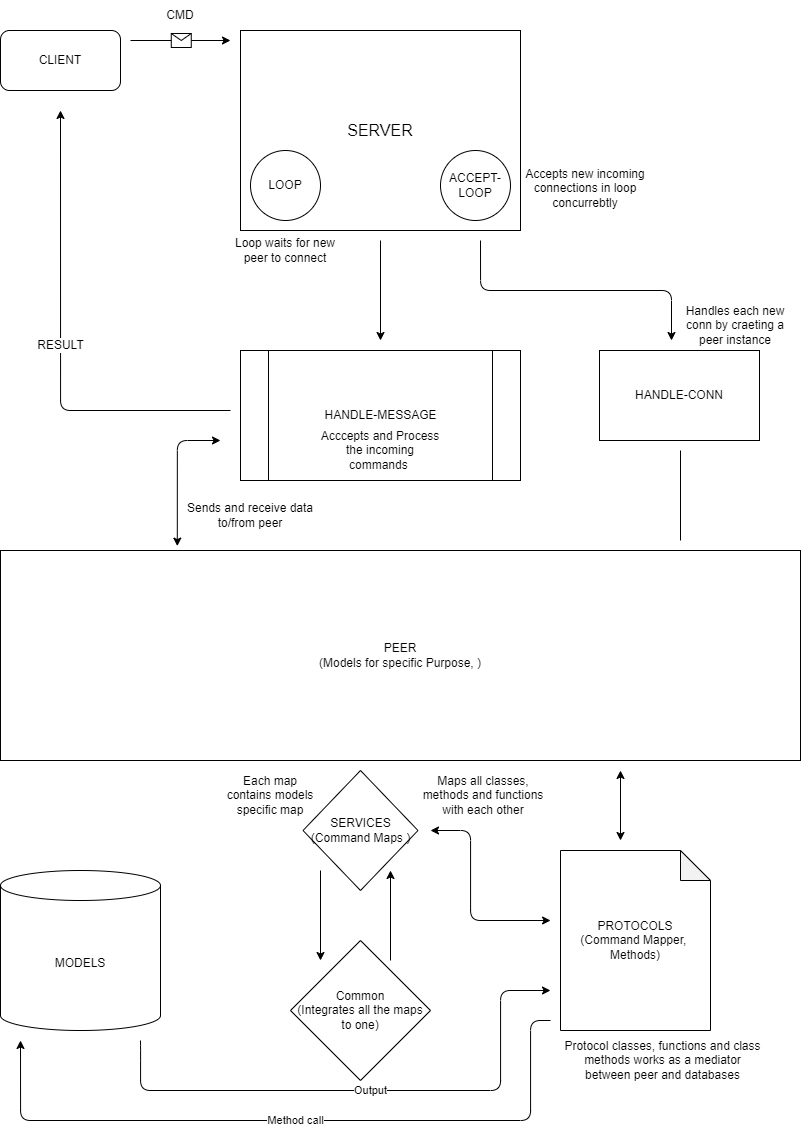

The diagram above was exported from draw.io. Its source (the exported page's mxGraphModel, read from the mxfile embedded in the PNG):
<mxGraphModel dx="1925" dy="722" grid="0" gridSize="10" guides="1" tooltips="1" connect="1" arrows="1" fold="1" page="1" pageScale="1" pageWidth="850" pageHeight="1100" math="0" shadow="0">
  <root>
    <mxCell id="0" />
    <mxCell id="1" parent="0" />
    <mxCell id="3" value="CLIENT" style="rounded=1;whiteSpace=wrap;html=1;" parent="1" vertex="1">
      <mxGeometry x="40" y="40" width="120" height="60" as="geometry" />
    </mxCell>
    <mxCell id="4" value="SERVER" style="rounded=0;whiteSpace=wrap;html=1;fontSize=16;" parent="1" vertex="1">
      <mxGeometry x="280" y="40" width="280" height="200" as="geometry" />
    </mxCell>
    <mxCell id="6" value="ACCEPT-LOOP" style="ellipse;whiteSpace=wrap;html=1;aspect=fixed;fontSize=12;" parent="1" vertex="1">
      <mxGeometry x="480" y="160" width="70" height="70" as="geometry" />
    </mxCell>
    <mxCell id="7" value="LOOP" style="ellipse;whiteSpace=wrap;html=1;aspect=fixed;fontSize=12;" parent="1" vertex="1">
      <mxGeometry x="290" y="160" width="70" height="70" as="geometry" />
    </mxCell>
    <mxCell id="8" value="PEER&lt;br&gt;(Models for specific Purpose, )" style="rounded=0;whiteSpace=wrap;html=1;fontSize=12;" parent="1" vertex="1">
      <mxGeometry x="40" y="560" width="800" height="210" as="geometry" />
    </mxCell>
    <mxCell id="9" value="HANDLE-MESSAGE" style="shape=process;whiteSpace=wrap;html=1;backgroundOutline=1;fontSize=12;verticalAlign=middle;labelPosition=center;verticalLabelPosition=middle;align=center;" parent="1" vertex="1">
      <mxGeometry x="280" y="360" width="280" height="130" as="geometry" />
    </mxCell>
    <mxCell id="12" value="MODELS" style="shape=cylinder3;whiteSpace=wrap;html=1;boundedLbl=1;backgroundOutline=1;size=15;fontSize=12;" parent="1" vertex="1">
      <mxGeometry x="40" y="880" width="160" height="160" as="geometry" />
    </mxCell>
    <mxCell id="14" value="PROTOCOLS&lt;br&gt;(Command Mapper,&amp;nbsp; Methods)" style="shape=note;whiteSpace=wrap;html=1;backgroundOutline=1;darkOpacity=0.05;fontSize=12;" parent="1" vertex="1">
      <mxGeometry x="600" y="860" width="150" height="180" as="geometry" />
    </mxCell>
    <mxCell id="15" value="SERVICES&lt;br&gt;(Command Maps )" style="rhombus;whiteSpace=wrap;html=1;fontSize=12;" parent="1" vertex="1">
      <mxGeometry x="342.5" y="780" width="115" height="120" as="geometry" />
    </mxCell>
    <mxCell id="16" value="Common&lt;br&gt;(Integrates all the maps to one)" style="rhombus;whiteSpace=wrap;html=1;fontSize=12;" parent="1" vertex="1">
      <mxGeometry x="330" y="950" width="140" height="140" as="geometry" />
    </mxCell>
    <mxCell id="20" value="" style="endArrow=classic;html=1;fontSize=12;" parent="1" edge="1">
      <mxGeometry relative="1" as="geometry">
        <mxPoint x="170" y="50" as="sourcePoint" />
        <mxPoint x="270" y="50" as="targetPoint" />
      </mxGeometry>
    </mxCell>
    <mxCell id="21" value="" style="shape=message;html=1;outlineConnect=0;fontSize=12;" parent="20" vertex="1">
      <mxGeometry width="20" height="14" relative="1" as="geometry">
        <mxPoint x="-10" y="-7" as="offset" />
      </mxGeometry>
    </mxCell>
    <mxCell id="25" value="CMD" style="text;html=1;strokeColor=none;fillColor=none;align=center;verticalAlign=middle;whiteSpace=wrap;rounded=0;fontSize=12;" parent="1" vertex="1">
      <mxGeometry x="190" y="10" width="60" height="30" as="geometry" />
    </mxCell>
    <mxCell id="34" value="Loop waits for new peer to connect" style="text;html=1;strokeColor=none;fillColor=none;align=center;verticalAlign=middle;whiteSpace=wrap;rounded=0;fontSize=12;" parent="1" vertex="1">
      <mxGeometry x="270" y="220" width="110" height="80" as="geometry" />
    </mxCell>
    <mxCell id="35" value="Accepts new incoming connections in loop concurrebtly" style="text;html=1;strokeColor=none;fillColor=none;align=center;verticalAlign=middle;whiteSpace=wrap;rounded=0;fontSize=12;" parent="1" vertex="1">
      <mxGeometry x="560" y="165" width="130" height="65" as="geometry" />
    </mxCell>
    <mxCell id="36" value="" style="endArrow=classic;html=1;fontSize=12;" parent="1" edge="1">
      <mxGeometry width="50" height="50" relative="1" as="geometry">
        <mxPoint x="420" y="250" as="sourcePoint" />
        <mxPoint x="420" y="350" as="targetPoint" />
      </mxGeometry>
    </mxCell>
    <mxCell id="37" value="Acccepts and Process the incoming commands&amp;nbsp;" style="text;html=1;strokeColor=none;fillColor=none;align=center;verticalAlign=middle;whiteSpace=wrap;rounded=0;fontSize=12;" parent="1" vertex="1">
      <mxGeometry x="355" y="420" width="130" height="80" as="geometry" />
    </mxCell>
    <mxCell id="42" value="RESULT" style="endArrow=classic;html=1;fontSize=12;fontStyle=0;edgeStyle=orthogonalEdgeStyle;" parent="1" edge="1">
      <mxGeometry relative="1" as="geometry">
        <mxPoint x="270" y="420" as="sourcePoint" />
        <mxPoint x="100" y="120" as="targetPoint" />
        <Array as="points">
          <mxPoint x="100" y="420" />
        </Array>
      </mxGeometry>
    </mxCell>
    <mxCell id="45" value="HANDLE-CONN" style="rounded=0;whiteSpace=wrap;html=1;fontSize=12;" parent="1" vertex="1">
      <mxGeometry x="639" y="360" width="160" height="90" as="geometry" />
    </mxCell>
    <mxCell id="46" value="Handles each new conn by craeting a peer instance" style="text;html=1;strokeColor=none;fillColor=none;align=center;verticalAlign=middle;whiteSpace=wrap;rounded=0;" vertex="1" parent="1">
      <mxGeometry x="720" y="320" width="110" height="30" as="geometry" />
    </mxCell>
    <mxCell id="48" value="" style="endArrow=classic;html=1;edgeStyle=orthogonalEdgeStyle;" edge="1" parent="1">
      <mxGeometry width="50" height="50" relative="1" as="geometry">
        <mxPoint x="520" y="250" as="sourcePoint" />
        <mxPoint x="711" y="350" as="targetPoint" />
        <Array as="points">
          <mxPoint x="520" y="300" />
          <mxPoint x="711" y="300" />
        </Array>
      </mxGeometry>
    </mxCell>
    <mxCell id="51" value="" style="endArrow=none;html=1;" edge="1" parent="1">
      <mxGeometry width="50" height="50" relative="1" as="geometry">
        <mxPoint x="720" y="550" as="sourcePoint" />
        <mxPoint x="720" y="460" as="targetPoint" />
      </mxGeometry>
    </mxCell>
    <mxCell id="52" value="" style="endArrow=classic;startArrow=classic;html=1;" edge="1" parent="1">
      <mxGeometry width="50" height="50" relative="1" as="geometry">
        <mxPoint x="660" y="850" as="sourcePoint" />
        <mxPoint x="660" y="780" as="targetPoint" />
      </mxGeometry>
    </mxCell>
    <mxCell id="53" value="Protocol classes, functions and class methods works as a mediator between peer and databases" style="text;html=1;strokeColor=none;fillColor=none;align=center;verticalAlign=middle;whiteSpace=wrap;rounded=0;" vertex="1" parent="1">
      <mxGeometry x="600" y="1020" width="205" height="100" as="geometry" />
    </mxCell>
    <mxCell id="54" value="" style="endArrow=classic;html=1;" edge="1" parent="1">
      <mxGeometry width="50" height="50" relative="1" as="geometry">
        <mxPoint x="430" y="970" as="sourcePoint" />
        <mxPoint x="430" y="880" as="targetPoint" />
      </mxGeometry>
    </mxCell>
    <mxCell id="55" value="" style="endArrow=classic;html=1;" edge="1" parent="1">
      <mxGeometry width="50" height="50" relative="1" as="geometry">
        <mxPoint x="360" y="880" as="sourcePoint" />
        <mxPoint x="360" y="970" as="targetPoint" />
      </mxGeometry>
    </mxCell>
    <mxCell id="57" value="Each map contains models specific map" style="text;html=1;strokeColor=none;fillColor=none;align=center;verticalAlign=middle;whiteSpace=wrap;rounded=0;" vertex="1" parent="1">
      <mxGeometry x="265" y="780" width="90" height="50" as="geometry" />
    </mxCell>
    <mxCell id="59" value="" style="endArrow=classic;startArrow=classic;html=1;edgeStyle=orthogonalEdgeStyle;" edge="1" parent="1">
      <mxGeometry width="50" height="50" relative="1" as="geometry">
        <mxPoint x="470" y="840" as="sourcePoint" />
        <mxPoint x="590" y="930" as="targetPoint" />
        <Array as="points">
          <mxPoint x="470" y="840" />
          <mxPoint x="510" y="840" />
          <mxPoint x="510" y="930" />
          <mxPoint x="590" y="930" />
        </Array>
      </mxGeometry>
    </mxCell>
    <mxCell id="60" value="Maps all classes, methods and functions with each other" style="text;html=1;strokeColor=none;fillColor=none;align=center;verticalAlign=middle;whiteSpace=wrap;rounded=0;" vertex="1" parent="1">
      <mxGeometry x="457.5" y="790" width="130" height="30" as="geometry" />
    </mxCell>
    <mxCell id="62" value="Output" style="endArrow=classic;html=1;edgeStyle=orthogonalEdgeStyle;" edge="1" parent="1">
      <mxGeometry relative="1" as="geometry">
        <mxPoint x="180" y="1050" as="sourcePoint" />
        <mxPoint x="590" y="1000" as="targetPoint" />
        <Array as="points">
          <mxPoint x="180" y="1060" />
          <mxPoint x="180" y="1100" />
          <mxPoint x="540" y="1100" />
          <mxPoint x="540" y="1000" />
        </Array>
      </mxGeometry>
    </mxCell>
    <mxCell id="65" value="Method call" style="endArrow=classic;html=1;edgeStyle=orthogonalEdgeStyle;" edge="1" parent="1">
      <mxGeometry relative="1" as="geometry">
        <mxPoint x="590" y="1030" as="sourcePoint" />
        <mxPoint x="60" y="1050" as="targetPoint" />
        <Array as="points">
          <mxPoint x="570" y="1130" />
          <mxPoint x="60" y="1130" />
        </Array>
      </mxGeometry>
    </mxCell>
    <mxCell id="68" value="" style="endArrow=classic;startArrow=classic;html=1;edgeStyle=orthogonalEdgeStyle;exitX=0.221;exitY=-0.021;exitDx=0;exitDy=0;exitPerimeter=0;" edge="1" parent="1" source="8">
      <mxGeometry width="50" height="50" relative="1" as="geometry">
        <mxPoint x="200" y="550" as="sourcePoint" />
        <mxPoint x="260" y="450" as="targetPoint" />
        <Array as="points">
          <mxPoint x="217" y="450" />
        </Array>
      </mxGeometry>
    </mxCell>
    <mxCell id="70" value="Sends and receive data to/from peer" style="text;html=1;strokeColor=none;fillColor=none;align=center;verticalAlign=middle;whiteSpace=wrap;rounded=0;" vertex="1" parent="1">
      <mxGeometry x="225" y="510" width="130" height="30" as="geometry" />
    </mxCell>
  </root>
</mxGraphModel>